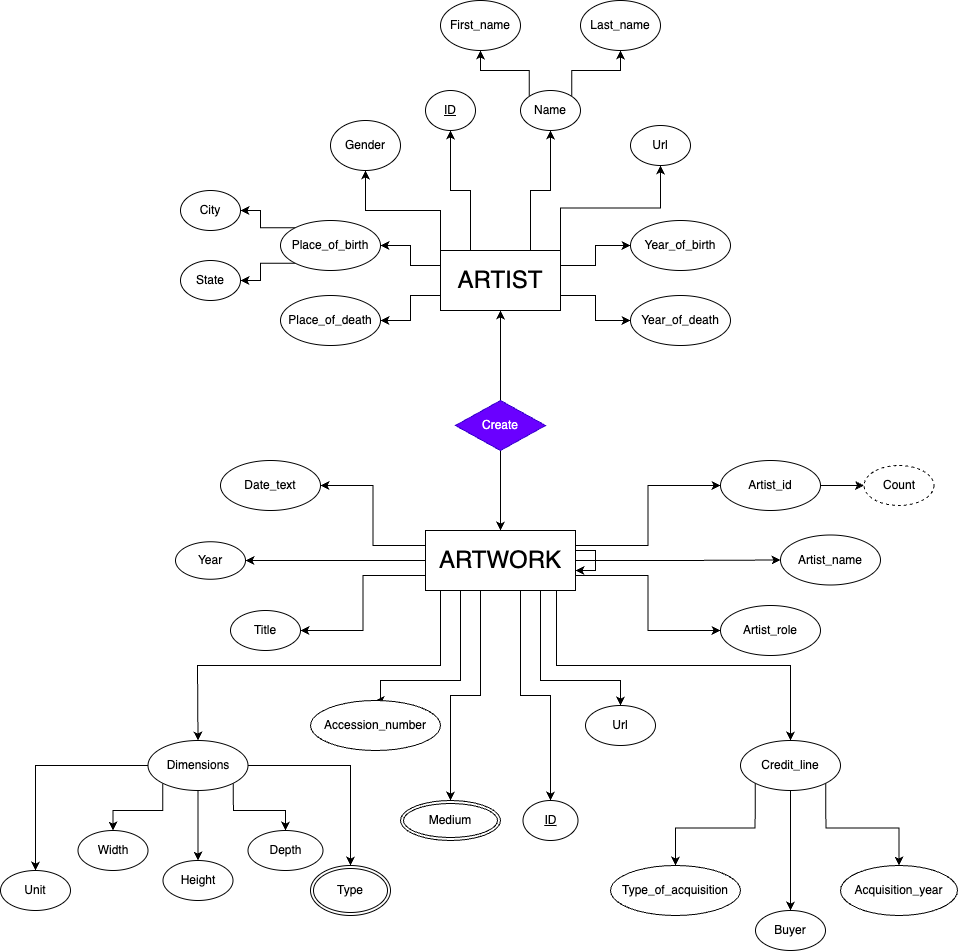

The diagram above was exported from draw.io. Its source (the exported page's mxGraphModel, read from the mxfile embedded in the PNG):
<mxGraphModel dx="2320" dy="1066" grid="1" gridSize="10" guides="1" tooltips="1" connect="1" arrows="1" fold="1" page="1" pageScale="1" pageWidth="827" pageHeight="1169" math="0" shadow="0">
  <root>
    <mxCell id="0" />
    <mxCell id="1" parent="0" />
    <mxCell id="AcevdbCNkm1F3D4bHwnx-15" style="edgeStyle=orthogonalEdgeStyle;rounded=0;orthogonalLoop=1;jettySize=auto;html=1;exitX=1;exitY=0.25;exitDx=0;exitDy=0;entryX=0;entryY=0.5;entryDx=0;entryDy=0;" edge="1" parent="1" source="AcevdbCNkm1F3D4bHwnx-1" target="AcevdbCNkm1F3D4bHwnx-3">
      <mxGeometry relative="1" as="geometry" />
    </mxCell>
    <mxCell id="AcevdbCNkm1F3D4bHwnx-16" style="edgeStyle=orthogonalEdgeStyle;rounded=0;orthogonalLoop=1;jettySize=auto;html=1;exitX=1;exitY=0.75;exitDx=0;exitDy=0;" edge="1" parent="1" source="AcevdbCNkm1F3D4bHwnx-1" target="AcevdbCNkm1F3D4bHwnx-4">
      <mxGeometry relative="1" as="geometry" />
    </mxCell>
    <mxCell id="AcevdbCNkm1F3D4bHwnx-19" style="edgeStyle=orthogonalEdgeStyle;rounded=0;orthogonalLoop=1;jettySize=auto;html=1;exitX=0;exitY=0.25;exitDx=0;exitDy=0;entryX=1;entryY=0.5;entryDx=0;entryDy=0;" edge="1" parent="1" source="AcevdbCNkm1F3D4bHwnx-1" target="AcevdbCNkm1F3D4bHwnx-17">
      <mxGeometry relative="1" as="geometry" />
    </mxCell>
    <mxCell id="AcevdbCNkm1F3D4bHwnx-20" style="edgeStyle=orthogonalEdgeStyle;rounded=0;orthogonalLoop=1;jettySize=auto;html=1;exitX=0;exitY=0.75;exitDx=0;exitDy=0;entryX=1;entryY=0.5;entryDx=0;entryDy=0;" edge="1" parent="1" source="AcevdbCNkm1F3D4bHwnx-1" target="AcevdbCNkm1F3D4bHwnx-18">
      <mxGeometry relative="1" as="geometry" />
    </mxCell>
    <mxCell id="AcevdbCNkm1F3D4bHwnx-32" style="edgeStyle=orthogonalEdgeStyle;rounded=0;orthogonalLoop=1;jettySize=auto;html=1;exitX=0.75;exitY=0;exitDx=0;exitDy=0;entryX=0.5;entryY=1;entryDx=0;entryDy=0;" edge="1" parent="1" source="AcevdbCNkm1F3D4bHwnx-1" target="AcevdbCNkm1F3D4bHwnx-6">
      <mxGeometry relative="1" as="geometry" />
    </mxCell>
    <mxCell id="AcevdbCNkm1F3D4bHwnx-33" style="edgeStyle=orthogonalEdgeStyle;rounded=0;orthogonalLoop=1;jettySize=auto;html=1;exitX=0.25;exitY=0;exitDx=0;exitDy=0;" edge="1" parent="1" source="AcevdbCNkm1F3D4bHwnx-1" target="AcevdbCNkm1F3D4bHwnx-2">
      <mxGeometry relative="1" as="geometry" />
    </mxCell>
    <mxCell id="AcevdbCNkm1F3D4bHwnx-34" style="edgeStyle=orthogonalEdgeStyle;rounded=0;orthogonalLoop=1;jettySize=auto;html=1;exitX=0;exitY=0;exitDx=0;exitDy=0;" edge="1" parent="1" source="AcevdbCNkm1F3D4bHwnx-1" target="AcevdbCNkm1F3D4bHwnx-14">
      <mxGeometry relative="1" as="geometry" />
    </mxCell>
    <mxCell id="AcevdbCNkm1F3D4bHwnx-35" style="edgeStyle=orthogonalEdgeStyle;rounded=0;orthogonalLoop=1;jettySize=auto;html=1;exitX=1;exitY=0;exitDx=0;exitDy=0;entryX=0.5;entryY=1;entryDx=0;entryDy=0;" edge="1" parent="1" source="AcevdbCNkm1F3D4bHwnx-1" target="AcevdbCNkm1F3D4bHwnx-5">
      <mxGeometry relative="1" as="geometry" />
    </mxCell>
    <mxCell id="AcevdbCNkm1F3D4bHwnx-1" value="ARTIST" style="whiteSpace=wrap;html=1;fontSize=24;" vertex="1" parent="1">
      <mxGeometry x="300" y="300" width="120" height="60" as="geometry" />
    </mxCell>
    <mxCell id="AcevdbCNkm1F3D4bHwnx-2" value="&lt;u&gt;ID&lt;/u&gt;" style="ellipse;whiteSpace=wrap;html=1;" vertex="1" parent="1">
      <mxGeometry x="285" y="140" width="50" height="40" as="geometry" />
    </mxCell>
    <mxCell id="AcevdbCNkm1F3D4bHwnx-3" value="Year_of_birth" style="ellipse;whiteSpace=wrap;html=1;" vertex="1" parent="1">
      <mxGeometry x="490" y="270" width="100" height="50" as="geometry" />
    </mxCell>
    <mxCell id="AcevdbCNkm1F3D4bHwnx-4" value="Year_of_death" style="ellipse;whiteSpace=wrap;html=1;" vertex="1" parent="1">
      <mxGeometry x="490" y="345" width="100" height="50" as="geometry" />
    </mxCell>
    <mxCell id="AcevdbCNkm1F3D4bHwnx-5" value="Url" style="ellipse;whiteSpace=wrap;html=1;" vertex="1" parent="1">
      <mxGeometry x="490" y="175" width="60" height="40" as="geometry" />
    </mxCell>
    <mxCell id="AcevdbCNkm1F3D4bHwnx-12" style="edgeStyle=orthogonalEdgeStyle;rounded=0;orthogonalLoop=1;jettySize=auto;html=1;exitX=0;exitY=0;exitDx=0;exitDy=0;entryX=0.5;entryY=1;entryDx=0;entryDy=0;" edge="1" parent="1" source="AcevdbCNkm1F3D4bHwnx-6" target="AcevdbCNkm1F3D4bHwnx-8">
      <mxGeometry relative="1" as="geometry" />
    </mxCell>
    <mxCell id="AcevdbCNkm1F3D4bHwnx-13" style="edgeStyle=orthogonalEdgeStyle;rounded=0;orthogonalLoop=1;jettySize=auto;html=1;exitX=1;exitY=0;exitDx=0;exitDy=0;entryX=0.5;entryY=1;entryDx=0;entryDy=0;" edge="1" parent="1" source="AcevdbCNkm1F3D4bHwnx-6" target="AcevdbCNkm1F3D4bHwnx-9">
      <mxGeometry relative="1" as="geometry" />
    </mxCell>
    <mxCell id="AcevdbCNkm1F3D4bHwnx-6" value="Name" style="ellipse;whiteSpace=wrap;html=1;" vertex="1" parent="1">
      <mxGeometry x="380" y="140" width="60" height="40" as="geometry" />
    </mxCell>
    <mxCell id="AcevdbCNkm1F3D4bHwnx-8" value="First_name" style="ellipse;whiteSpace=wrap;html=1;" vertex="1" parent="1">
      <mxGeometry x="300" y="50" width="80" height="50" as="geometry" />
    </mxCell>
    <mxCell id="AcevdbCNkm1F3D4bHwnx-9" value="Last_name" style="ellipse;whiteSpace=wrap;html=1;" vertex="1" parent="1">
      <mxGeometry x="440" y="50" width="80" height="50" as="geometry" />
    </mxCell>
    <mxCell id="AcevdbCNkm1F3D4bHwnx-14" value="Gender" style="ellipse;whiteSpace=wrap;html=1;" vertex="1" parent="1">
      <mxGeometry x="190" y="170" width="70" height="50" as="geometry" />
    </mxCell>
    <mxCell id="AcevdbCNkm1F3D4bHwnx-24" style="edgeStyle=orthogonalEdgeStyle;rounded=0;orthogonalLoop=1;jettySize=auto;html=1;exitX=0;exitY=0;exitDx=0;exitDy=0;entryX=1;entryY=0.5;entryDx=0;entryDy=0;" edge="1" parent="1" source="AcevdbCNkm1F3D4bHwnx-17" target="AcevdbCNkm1F3D4bHwnx-22">
      <mxGeometry relative="1" as="geometry" />
    </mxCell>
    <mxCell id="AcevdbCNkm1F3D4bHwnx-25" style="edgeStyle=orthogonalEdgeStyle;rounded=0;orthogonalLoop=1;jettySize=auto;html=1;exitX=0;exitY=1;exitDx=0;exitDy=0;entryX=1;entryY=0.5;entryDx=0;entryDy=0;" edge="1" parent="1" source="AcevdbCNkm1F3D4bHwnx-17" target="AcevdbCNkm1F3D4bHwnx-21">
      <mxGeometry relative="1" as="geometry" />
    </mxCell>
    <mxCell id="AcevdbCNkm1F3D4bHwnx-17" value="Place_of_birth" style="ellipse;whiteSpace=wrap;html=1;" vertex="1" parent="1">
      <mxGeometry x="140" y="270" width="100" height="50" as="geometry" />
    </mxCell>
    <mxCell id="AcevdbCNkm1F3D4bHwnx-18" value="Place_of_death" style="ellipse;whiteSpace=wrap;html=1;" vertex="1" parent="1">
      <mxGeometry x="140" y="345" width="100" height="50" as="geometry" />
    </mxCell>
    <mxCell id="AcevdbCNkm1F3D4bHwnx-21" value="State" style="ellipse;whiteSpace=wrap;html=1;" vertex="1" parent="1">
      <mxGeometry x="40" y="310" width="60" height="40" as="geometry" />
    </mxCell>
    <mxCell id="AcevdbCNkm1F3D4bHwnx-22" value="City" style="ellipse;whiteSpace=wrap;html=1;" vertex="1" parent="1">
      <mxGeometry x="40" y="240" width="60" height="40" as="geometry" />
    </mxCell>
    <mxCell id="AcevdbCNkm1F3D4bHwnx-61" style="edgeStyle=orthogonalEdgeStyle;rounded=0;orthogonalLoop=1;jettySize=auto;html=1;exitX=0;exitY=0.25;exitDx=0;exitDy=0;entryX=1;entryY=0.5;entryDx=0;entryDy=0;" edge="1" parent="1" source="AcevdbCNkm1F3D4bHwnx-29" target="AcevdbCNkm1F3D4bHwnx-38">
      <mxGeometry relative="1" as="geometry" />
    </mxCell>
    <mxCell id="AcevdbCNkm1F3D4bHwnx-63" style="edgeStyle=orthogonalEdgeStyle;rounded=0;orthogonalLoop=1;jettySize=auto;html=1;exitX=0;exitY=0.75;exitDx=0;exitDy=0;entryX=1;entryY=0.5;entryDx=0;entryDy=0;" edge="1" parent="1" source="AcevdbCNkm1F3D4bHwnx-29" target="AcevdbCNkm1F3D4bHwnx-45">
      <mxGeometry relative="1" as="geometry" />
    </mxCell>
    <mxCell id="AcevdbCNkm1F3D4bHwnx-64" style="edgeStyle=orthogonalEdgeStyle;rounded=0;orthogonalLoop=1;jettySize=auto;html=1;exitX=0.25;exitY=1;exitDx=0;exitDy=0;" edge="1" parent="1" source="AcevdbCNkm1F3D4bHwnx-29" target="AcevdbCNkm1F3D4bHwnx-56">
      <mxGeometry relative="1" as="geometry">
        <Array as="points">
          <mxPoint x="300" y="640" />
          <mxPoint x="300" y="715" />
          <mxPoint x="57" y="715" />
        </Array>
      </mxGeometry>
    </mxCell>
    <mxCell id="AcevdbCNkm1F3D4bHwnx-74" style="edgeStyle=orthogonalEdgeStyle;rounded=0;orthogonalLoop=1;jettySize=auto;html=1;exitX=0;exitY=0.5;exitDx=0;exitDy=0;entryX=1;entryY=0.5;entryDx=0;entryDy=0;" edge="1" parent="1" source="AcevdbCNkm1F3D4bHwnx-29" target="AcevdbCNkm1F3D4bHwnx-51">
      <mxGeometry relative="1" as="geometry" />
    </mxCell>
    <mxCell id="AcevdbCNkm1F3D4bHwnx-75" style="edgeStyle=orthogonalEdgeStyle;rounded=0;orthogonalLoop=1;jettySize=auto;html=1;exitX=1;exitY=0.5;exitDx=0;exitDy=0;entryX=0;entryY=0.5;entryDx=0;entryDy=0;" edge="1" parent="1" source="AcevdbCNkm1F3D4bHwnx-29" target="AcevdbCNkm1F3D4bHwnx-57">
      <mxGeometry relative="1" as="geometry" />
    </mxCell>
    <mxCell id="AcevdbCNkm1F3D4bHwnx-77" style="edgeStyle=orthogonalEdgeStyle;rounded=0;orthogonalLoop=1;jettySize=auto;html=1;exitX=1;exitY=0.25;exitDx=0;exitDy=0;entryX=0;entryY=0.5;entryDx=0;entryDy=0;" edge="1" parent="1" source="AcevdbCNkm1F3D4bHwnx-29" target="AcevdbCNkm1F3D4bHwnx-54">
      <mxGeometry relative="1" as="geometry" />
    </mxCell>
    <mxCell id="AcevdbCNkm1F3D4bHwnx-78" style="edgeStyle=orthogonalEdgeStyle;rounded=0;orthogonalLoop=1;jettySize=auto;html=1;exitX=1;exitY=0.75;exitDx=0;exitDy=0;entryX=0;entryY=0.5;entryDx=0;entryDy=0;" edge="1" parent="1" source="AcevdbCNkm1F3D4bHwnx-29" target="AcevdbCNkm1F3D4bHwnx-42">
      <mxGeometry relative="1" as="geometry" />
    </mxCell>
    <mxCell id="AcevdbCNkm1F3D4bHwnx-95" style="edgeStyle=orthogonalEdgeStyle;rounded=0;orthogonalLoop=1;jettySize=auto;html=1;entryX=0.5;entryY=0;entryDx=0;entryDy=0;" edge="1" parent="1" source="AcevdbCNkm1F3D4bHwnx-29" target="AcevdbCNkm1F3D4bHwnx-58">
      <mxGeometry relative="1" as="geometry">
        <Array as="points">
          <mxPoint x="320" y="730" />
          <mxPoint x="240" y="730" />
          <mxPoint x="240" y="750" />
        </Array>
      </mxGeometry>
    </mxCell>
    <mxCell id="AcevdbCNkm1F3D4bHwnx-96" style="edgeStyle=orthogonalEdgeStyle;rounded=0;orthogonalLoop=1;jettySize=auto;html=1;" edge="1" parent="1" source="AcevdbCNkm1F3D4bHwnx-29" target="AcevdbCNkm1F3D4bHwnx-59">
      <mxGeometry relative="1" as="geometry">
        <Array as="points">
          <mxPoint x="400" y="730" />
          <mxPoint x="480" y="730" />
        </Array>
      </mxGeometry>
    </mxCell>
    <mxCell id="AcevdbCNkm1F3D4bHwnx-97" style="edgeStyle=orthogonalEdgeStyle;rounded=0;orthogonalLoop=1;jettySize=auto;html=1;entryX=0.5;entryY=0;entryDx=0;entryDy=0;" edge="1" parent="1" source="AcevdbCNkm1F3D4bHwnx-29" target="AcevdbCNkm1F3D4bHwnx-88">
      <mxGeometry relative="1" as="geometry">
        <Array as="points">
          <mxPoint x="340" y="745" />
          <mxPoint x="310" y="745" />
        </Array>
      </mxGeometry>
    </mxCell>
    <mxCell id="AcevdbCNkm1F3D4bHwnx-98" style="edgeStyle=orthogonalEdgeStyle;rounded=0;orthogonalLoop=1;jettySize=auto;html=1;exitX=0.5;exitY=1;exitDx=0;exitDy=0;entryX=0.5;entryY=0;entryDx=0;entryDy=0;" edge="1" parent="1" source="AcevdbCNkm1F3D4bHwnx-29" target="AcevdbCNkm1F3D4bHwnx-47">
      <mxGeometry relative="1" as="geometry">
        <Array as="points">
          <mxPoint x="380" y="640" />
          <mxPoint x="380" y="745" />
          <mxPoint x="410" y="745" />
        </Array>
      </mxGeometry>
    </mxCell>
    <mxCell id="AcevdbCNkm1F3D4bHwnx-99" style="edgeStyle=orthogonalEdgeStyle;rounded=0;orthogonalLoop=1;jettySize=auto;html=1;exitX=0.873;exitY=0.981;exitDx=0;exitDy=0;entryX=0.5;entryY=0;entryDx=0;entryDy=0;exitPerimeter=0;" edge="1" parent="1" source="AcevdbCNkm1F3D4bHwnx-29" target="AcevdbCNkm1F3D4bHwnx-46">
      <mxGeometry relative="1" as="geometry">
        <Array as="points">
          <mxPoint x="416" y="715" />
          <mxPoint x="650" y="715" />
        </Array>
      </mxGeometry>
    </mxCell>
    <mxCell id="AcevdbCNkm1F3D4bHwnx-29" value="ARTWORK" style="whiteSpace=wrap;html=1;fontSize=24;" vertex="1" parent="1">
      <mxGeometry x="285" y="580" width="150" height="60" as="geometry" />
    </mxCell>
    <mxCell id="AcevdbCNkm1F3D4bHwnx-36" style="edgeStyle=orthogonalEdgeStyle;rounded=0;orthogonalLoop=1;jettySize=auto;html=1;" edge="1" parent="1" source="AcevdbCNkm1F3D4bHwnx-30" target="AcevdbCNkm1F3D4bHwnx-1">
      <mxGeometry relative="1" as="geometry" />
    </mxCell>
    <mxCell id="AcevdbCNkm1F3D4bHwnx-37" style="edgeStyle=orthogonalEdgeStyle;rounded=0;orthogonalLoop=1;jettySize=auto;html=1;exitX=0.5;exitY=1;exitDx=0;exitDy=0;" edge="1" parent="1" source="AcevdbCNkm1F3D4bHwnx-30" target="AcevdbCNkm1F3D4bHwnx-29">
      <mxGeometry relative="1" as="geometry" />
    </mxCell>
    <mxCell id="AcevdbCNkm1F3D4bHwnx-30" value="Create" style="rhombus;whiteSpace=wrap;html=1;fillColor=#6a00ff;fontColor=#ffffff;strokeColor=#3700CC;" vertex="1" parent="1">
      <mxGeometry x="315" y="450" width="90" height="50" as="geometry" />
    </mxCell>
    <mxCell id="AcevdbCNkm1F3D4bHwnx-38" value="Date_text" style="ellipse;whiteSpace=wrap;html=1;" vertex="1" parent="1">
      <mxGeometry x="80" y="510" width="100" height="50" as="geometry" />
    </mxCell>
    <mxCell id="AcevdbCNkm1F3D4bHwnx-41" value="Type_of_acquisition" style="ellipse;whiteSpace=wrap;html=1;" vertex="1" parent="1">
      <mxGeometry x="470" y="915" width="130" height="50" as="geometry" />
    </mxCell>
    <mxCell id="AcevdbCNkm1F3D4bHwnx-42" value="Artist_role" style="ellipse;whiteSpace=wrap;html=1;" vertex="1" parent="1">
      <mxGeometry x="580" y="655" width="100" height="50" as="geometry" />
    </mxCell>
    <mxCell id="AcevdbCNkm1F3D4bHwnx-43" value="Acquisition_year" style="ellipse;whiteSpace=wrap;html=1;" vertex="1" parent="1">
      <mxGeometry x="700" y="915" width="117" height="50" as="geometry" />
    </mxCell>
    <mxCell id="AcevdbCNkm1F3D4bHwnx-45" value="Title" style="ellipse;whiteSpace=wrap;html=1;" vertex="1" parent="1">
      <mxGeometry x="90" y="660" width="70" height="40" as="geometry" />
    </mxCell>
    <mxCell id="AcevdbCNkm1F3D4bHwnx-81" style="edgeStyle=orthogonalEdgeStyle;rounded=0;orthogonalLoop=1;jettySize=auto;html=1;exitX=0;exitY=1;exitDx=0;exitDy=0;entryX=0.5;entryY=0;entryDx=0;entryDy=0;" edge="1" parent="1" source="AcevdbCNkm1F3D4bHwnx-46" target="AcevdbCNkm1F3D4bHwnx-41">
      <mxGeometry relative="1" as="geometry" />
    </mxCell>
    <mxCell id="AcevdbCNkm1F3D4bHwnx-82" style="edgeStyle=orthogonalEdgeStyle;rounded=0;orthogonalLoop=1;jettySize=auto;html=1;exitX=0.5;exitY=1;exitDx=0;exitDy=0;" edge="1" parent="1" source="AcevdbCNkm1F3D4bHwnx-46" target="AcevdbCNkm1F3D4bHwnx-53">
      <mxGeometry relative="1" as="geometry" />
    </mxCell>
    <mxCell id="AcevdbCNkm1F3D4bHwnx-83" style="edgeStyle=orthogonalEdgeStyle;rounded=0;orthogonalLoop=1;jettySize=auto;html=1;exitX=1;exitY=1;exitDx=0;exitDy=0;entryX=0.5;entryY=0;entryDx=0;entryDy=0;" edge="1" parent="1" source="AcevdbCNkm1F3D4bHwnx-46" target="AcevdbCNkm1F3D4bHwnx-43">
      <mxGeometry relative="1" as="geometry" />
    </mxCell>
    <mxCell id="AcevdbCNkm1F3D4bHwnx-46" value="Credit_line" style="ellipse;whiteSpace=wrap;html=1;" vertex="1" parent="1">
      <mxGeometry x="600" y="790" width="100" height="50" as="geometry" />
    </mxCell>
    <mxCell id="AcevdbCNkm1F3D4bHwnx-47" value="&lt;u&gt;ID&lt;/u&gt;" style="ellipse;whiteSpace=wrap;html=1;" vertex="1" parent="1">
      <mxGeometry x="382.5" y="850" width="55" height="40" as="geometry" />
    </mxCell>
    <mxCell id="AcevdbCNkm1F3D4bHwnx-48" value="Height" style="ellipse;whiteSpace=wrap;html=1;" vertex="1" parent="1">
      <mxGeometry x="22.5" y="910" width="70" height="40" as="geometry" />
    </mxCell>
    <mxCell id="AcevdbCNkm1F3D4bHwnx-50" value="Width" style="ellipse;whiteSpace=wrap;html=1;" vertex="1" parent="1">
      <mxGeometry x="-62.5" y="880" width="70" height="40" as="geometry" />
    </mxCell>
    <mxCell id="AcevdbCNkm1F3D4bHwnx-51" value="Year" style="ellipse;whiteSpace=wrap;html=1;" vertex="1" parent="1">
      <mxGeometry x="35" y="591.25" width="70" height="37.5" as="geometry" />
    </mxCell>
    <mxCell id="AcevdbCNkm1F3D4bHwnx-52" value="Unit" style="ellipse;whiteSpace=wrap;html=1;" vertex="1" parent="1">
      <mxGeometry x="-140" y="920" width="70" height="40" as="geometry" />
    </mxCell>
    <mxCell id="AcevdbCNkm1F3D4bHwnx-53" value="Buyer" style="ellipse;whiteSpace=wrap;html=1;" vertex="1" parent="1">
      <mxGeometry x="615" y="960" width="70" height="40" as="geometry" />
    </mxCell>
    <mxCell id="AcevdbCNkm1F3D4bHwnx-102" style="edgeStyle=orthogonalEdgeStyle;rounded=0;orthogonalLoop=1;jettySize=auto;html=1;exitX=1;exitY=0.5;exitDx=0;exitDy=0;entryX=0;entryY=0.5;entryDx=0;entryDy=0;" edge="1" parent="1" source="AcevdbCNkm1F3D4bHwnx-54" target="AcevdbCNkm1F3D4bHwnx-101">
      <mxGeometry relative="1" as="geometry" />
    </mxCell>
    <mxCell id="AcevdbCNkm1F3D4bHwnx-54" value="Artist_id" style="ellipse;whiteSpace=wrap;html=1;" vertex="1" parent="1">
      <mxGeometry x="580" y="510" width="100" height="50" as="geometry" />
    </mxCell>
    <mxCell id="AcevdbCNkm1F3D4bHwnx-55" value="Depth" style="ellipse;whiteSpace=wrap;html=1;" vertex="1" parent="1">
      <mxGeometry x="107.5" y="880" width="75" height="40" as="geometry" />
    </mxCell>
    <mxCell id="AcevdbCNkm1F3D4bHwnx-65" style="edgeStyle=orthogonalEdgeStyle;rounded=0;orthogonalLoop=1;jettySize=auto;html=1;exitX=0;exitY=1;exitDx=0;exitDy=0;entryX=0.5;entryY=0;entryDx=0;entryDy=0;" edge="1" parent="1" source="AcevdbCNkm1F3D4bHwnx-56" target="AcevdbCNkm1F3D4bHwnx-50">
      <mxGeometry relative="1" as="geometry" />
    </mxCell>
    <mxCell id="AcevdbCNkm1F3D4bHwnx-66" style="edgeStyle=orthogonalEdgeStyle;rounded=0;orthogonalLoop=1;jettySize=auto;html=1;exitX=0.5;exitY=1;exitDx=0;exitDy=0;entryX=0.5;entryY=0;entryDx=0;entryDy=0;" edge="1" parent="1" source="AcevdbCNkm1F3D4bHwnx-56" target="AcevdbCNkm1F3D4bHwnx-48">
      <mxGeometry relative="1" as="geometry" />
    </mxCell>
    <mxCell id="AcevdbCNkm1F3D4bHwnx-67" style="edgeStyle=orthogonalEdgeStyle;rounded=0;orthogonalLoop=1;jettySize=auto;html=1;exitX=1;exitY=1;exitDx=0;exitDy=0;entryX=0.5;entryY=0;entryDx=0;entryDy=0;" edge="1" parent="1" source="AcevdbCNkm1F3D4bHwnx-56" target="AcevdbCNkm1F3D4bHwnx-55">
      <mxGeometry relative="1" as="geometry" />
    </mxCell>
    <mxCell id="AcevdbCNkm1F3D4bHwnx-72" style="edgeStyle=orthogonalEdgeStyle;rounded=0;orthogonalLoop=1;jettySize=auto;html=1;exitX=0;exitY=0.5;exitDx=0;exitDy=0;" edge="1" parent="1" source="AcevdbCNkm1F3D4bHwnx-56" target="AcevdbCNkm1F3D4bHwnx-52">
      <mxGeometry relative="1" as="geometry" />
    </mxCell>
    <mxCell id="AcevdbCNkm1F3D4bHwnx-84" style="edgeStyle=orthogonalEdgeStyle;rounded=0;orthogonalLoop=1;jettySize=auto;html=1;exitX=1;exitY=0.5;exitDx=0;exitDy=0;" edge="1" parent="1" source="AcevdbCNkm1F3D4bHwnx-56" target="AcevdbCNkm1F3D4bHwnx-70">
      <mxGeometry relative="1" as="geometry" />
    </mxCell>
    <mxCell id="AcevdbCNkm1F3D4bHwnx-56" value="Dimensions" style="ellipse;whiteSpace=wrap;html=1;" vertex="1" parent="1">
      <mxGeometry x="7.5" y="790" width="100" height="50" as="geometry" />
    </mxCell>
    <mxCell id="AcevdbCNkm1F3D4bHwnx-57" value="Artist_name" style="ellipse;whiteSpace=wrap;html=1;" vertex="1" parent="1">
      <mxGeometry x="640" y="584.5" width="100" height="50" as="geometry" />
    </mxCell>
    <mxCell id="AcevdbCNkm1F3D4bHwnx-58" value="Accession_number" style="ellipse;whiteSpace=wrap;html=1;" vertex="1" parent="1">
      <mxGeometry x="170" y="750" width="130" height="50" as="geometry" />
    </mxCell>
    <mxCell id="AcevdbCNkm1F3D4bHwnx-59" value="Url" style="ellipse;whiteSpace=wrap;html=1;" vertex="1" parent="1">
      <mxGeometry x="445" y="755" width="70" height="40" as="geometry" />
    </mxCell>
    <mxCell id="AcevdbCNkm1F3D4bHwnx-70" value="Type" style="ellipse;shape=doubleEllipse;margin=3;whiteSpace=wrap;html=1;align=center;" vertex="1" parent="1">
      <mxGeometry x="170" y="915" width="80" height="50" as="geometry" />
    </mxCell>
    <mxCell id="AcevdbCNkm1F3D4bHwnx-88" value="Medium" style="ellipse;shape=doubleEllipse;margin=3;whiteSpace=wrap;html=1;align=center;" vertex="1" parent="1">
      <mxGeometry x="260" y="850" width="100" height="40" as="geometry" />
    </mxCell>
    <mxCell id="AcevdbCNkm1F3D4bHwnx-89" style="edgeStyle=orthogonalEdgeStyle;rounded=0;orthogonalLoop=1;jettySize=auto;html=1;" edge="1" parent="1" source="AcevdbCNkm1F3D4bHwnx-29" target="AcevdbCNkm1F3D4bHwnx-29">
      <mxGeometry relative="1" as="geometry" />
    </mxCell>
    <mxCell id="AcevdbCNkm1F3D4bHwnx-101" value="Count" style="ellipse;whiteSpace=wrap;html=1;align=center;dashed=1;" vertex="1" parent="1">
      <mxGeometry x="723.5" y="515" width="70" height="40" as="geometry" />
    </mxCell>
  </root>
</mxGraphModel>